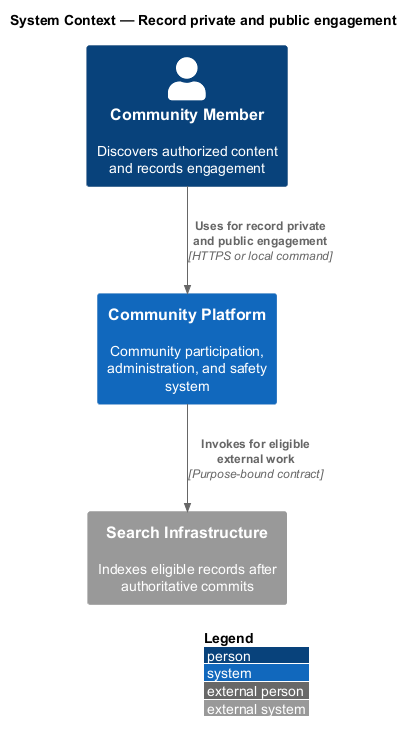

The diagram above was rendered by PlantUML. Its source (embedded in the PNG):
@startuml
!include <C4/C4_Context>
LAYOUT_WITH_LEGEND()
title System Context — Record private and public engagement

Person(actor, "Community Member", "Discovers authorized content and records engagement")
System(system, "Community Platform", "Community participation, administration, and safety system")
System_Ext(external, "Search Infrastructure", "Indexes eligible records after authoritative commits")

Rel(actor, system, "Uses for record private and public engagement", "HTTPS or local command")
Rel(system, external, "Invokes for eligible external work", "Purpose-bound contract")
@enduml